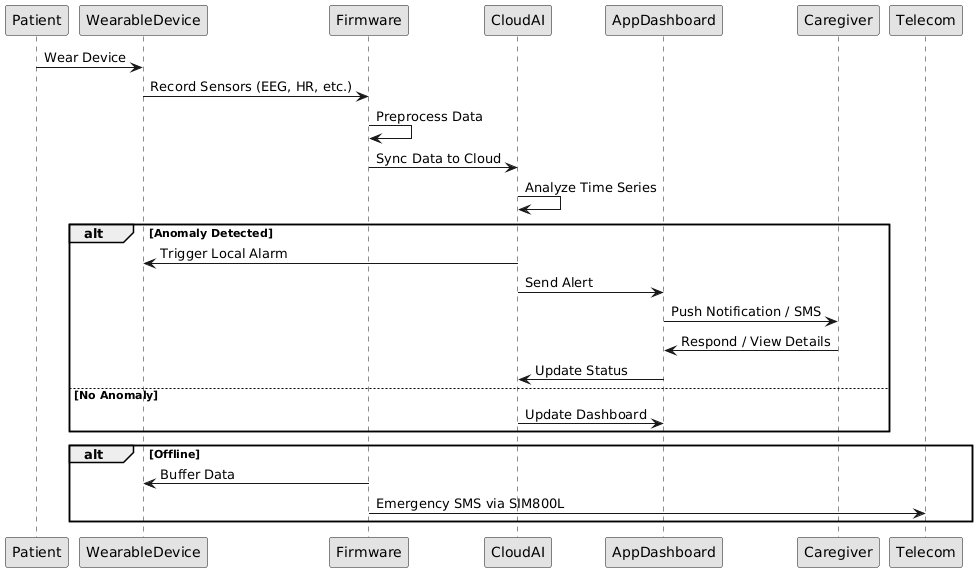

The diagram above was rendered by PlantUML. Its source (embedded in the PNG):
@startuml
skinparam monochrome true

participant Patient
participant WearableDevice
participant Firmware
participant CloudAI
participant AppDashboard
participant Caregiver

Patient -> WearableDevice : Wear Device
WearableDevice -> Firmware : Record Sensors (EEG, HR, etc.)
Firmware -> Firmware : Preprocess Data
Firmware -> CloudAI : Sync Data to Cloud
CloudAI -> CloudAI : Analyze Time Series
alt Anomaly Detected
  CloudAI -> WearableDevice : Trigger Local Alarm
  CloudAI -> AppDashboard : Send Alert
  AppDashboard -> Caregiver : Push Notification / SMS
  Caregiver -> AppDashboard : Respond / View Details
  AppDashboard -> CloudAI : Update Status
else No Anomaly
  CloudAI -> AppDashboard : Update Dashboard
end
alt Offline
  Firmware -> WearableDevice : Buffer Data
  Firmware -> Telecom : Emergency SMS via SIM800L
end
@enduml